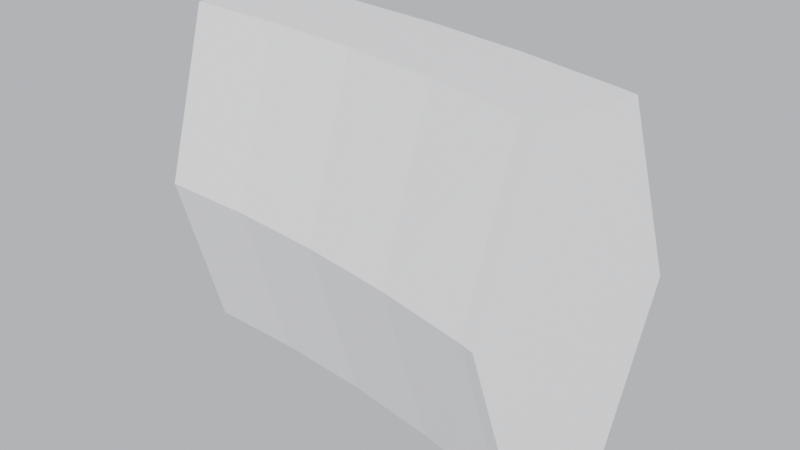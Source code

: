 # Source: Note00.blend  (saved by Blender 2.92.15; exported with 4.5.12 LTS)
import bpy
from mathutils import Matrix  # noqa: F401  (used for matrix-valued properties, if any)

bpy.ops.wm.read_factory_settings(use_empty=True)
scene = bpy.context.scene
scene.name = 'Scene'

# ---- materials (node trees are filled in below, after node groups)
mat_material_004 = bpy.data.materials.new('Material.004')
mat_material_004.use_transparent_shadow = False

# ---- material node trees
mat_material_004.use_nodes = True; mat_material_004.node_tree.nodes.clear()
_N = mat_material_004.node_tree.nodes; _L = mat_material_004.node_tree.links
n0 = _N.new('ShaderNodeBsdfPrincipled'); n0.name = 'Principled BSDF'; n0.location = (10, 300)
n0.distribution = 'GGX'
n0.subsurface_method = 'BURLEY'
n0.inputs[3].default_value = 1.45
n0.inputs[27].default_value = (0.0, 0.0, 0.0, 1.0)
n0.inputs[28].default_value = 1.0
n1 = _N.new('ShaderNodeOutputMaterial'); n1.name = 'Material Output'; n1.location = (300, 300)
_L.new(n0.outputs[0], n1.inputs[0])
n1.is_active_output = True

# ---- world
world_world = bpy.data.worlds.new('World'); scene.world = world_world
world_world.use_nodes = True; world_world.node_tree.nodes.clear()
_N = world_world.node_tree.nodes; _L = world_world.node_tree.links
n0 = _N.new('ShaderNodeOutputWorld'); n0.name = 'World Output'; n0.location = (300, 300)
n1 = _N.new('ShaderNodeBackground'); n1.name = 'Background'; n1.location = (10, 300)
n2 = _N.new('ShaderNodeRGB'); n2.name = 'RGB'; n2.location = (-180, 275)
n2.outputs[0].default_value = (0.51, 0.5201, 0.551, 1.0)
_L.new(n1.outputs[0], n0.inputs[0])
_L.new(n2.outputs[0], n1.inputs[0])
n0.is_active_output = True
world_world.color = (0.05088, 0.05088, 0.05088)
world_world.use_sun_shadow = False
world_world.sun_shadow_jitter_overblur = 0.0

# ---- meshes
me_torus_022 = bpy.data.meshes.new('Torus.022')
me_torus_022.from_pydata([(0.567, 2.208, 0.0), (0.5508, 2.145, 0.1126), (0.5185, 2.019, 0.1126), (0.5024, 1.957, 1.592e-17), (0.5185, 2.019, -0.1126), (0.5508, 2.145, -0.1126), (0.4272, 2.24, 0.0), (0.415, 2.176, 0.1126), (0.3907, 2.048, 0.1126), (0.3785, 1.984, 1.592e-17), (0.3907, 2.048, -0.1126), (0.415, 2.176, -0.1126), (0.2858, 2.262, 0.0), (0.2776, 2.198, 0.1126), (0.2613, 2.069, 0.1126), (0.2532, 2.004, 1.592e-17), (0.2613, 2.069, -0.1126), (0.2776, 2.198, -0.1126), (0.1432, 2.276, 0.0), (0.1391, 2.211, 0.1126), (0.1309, 2.081, 0.1126), (0.1268, 2.016, 1.592e-17), (0.1309, 2.081, -0.1126), (0.1391, 2.211, -0.1126), (8.941e-08, 2.28, 0.0), (8.941e-08, 2.215, 0.1126), (5.96e-08, 2.085, 0.1126), (5.96e-08, 2.02, 1.592e-17), (5.96e-08, 2.085, -0.1126), (8.941e-08, 2.215, -0.1126), (0.5899, 2.202, 0.0), (0.5731, 2.139, 0.1126), (0.5395, 2.013, 0.1126), (0.5227, 1.951, 1.592e-17), (0.5395, 2.013, -0.1126), (0.5731, 2.139, -0.1126)], [], [(34, 35, 30, 31, 32, 33), (30, 0, 1, 31), (31, 1, 2, 32), (32, 2, 3, 33), (33, 3, 4, 34), (34, 4, 5, 35), (35, 5, 0, 30), (0, 6, 7, 1), (1, 7, 8, 2), (2, 8, 9, 3), (3, 9, 10, 4), (4, 10, 11, 5), (5, 11, 6, 0), (6, 12, 13, 7), (7, 13, 14, 8), (8, 14, 15, 9), (9, 15, 16, 10), (10, 16, 17, 11), (11, 17, 12, 6), (12, 18, 19, 13), (13, 19, 20, 14), (14, 20, 21, 15), (15, 21, 22, 16), (16, 22, 23, 17), (17, 23, 18, 12), (18, 24, 25, 19), (19, 25, 26, 20), (20, 26, 27, 21), (21, 27, 28, 22), (22, 28, 29, 23), (23, 29, 24, 18), (24, 29, 28, 27, 26, 25)])
_uv = me_torus_022.uv_layers.new(name='UVMap')
_uv.uv.foreach_set('vector', [0.7183, 0.1667, 0.7183, 0.3333, 0.7183, 0.5, 0.7183, 0.6667, 0.7183, 0.8333, 0.7183, -1.11e-16, 0.7183, 0.5, 0.72, 0.5, 0.72, 0.6667, 0.7183, 0.6667, 0.7183, 0.6667, 0.72, 0.6667, 0.72, 0.8333, 0.7183, 0.8333, 0.7183, 0.8333, 0.72, 0.8333, 0.72, 1.0, 0.7183, 1.0, 0.7183, -1.11e-16, 0.72, -1.11e-16, 0.72, 0.1667, 0.7183, 0.1667, 0.7183, 0.1667, 0.72, 0.1667, 0.72, 0.3333, 0.7183, 0.3333, 0.7183, 0.3333, 0.72, 0.3333, 0.72, 0.5, 0.7183, 0.5, 0.72, 0.5, 0.73, 0.5, 0.73, 0.6667, 0.72, 0.6667, 0.72, 0.6667, 0.73, 0.6667, 0.73, 0.8333, 0.72, 0.8333, 0.72, 0.8333, 0.73, 0.8333, 0.73, 1.0, 0.72, 1.0, 0.72, -1.11e-16, 0.73, -1.11e-16, 0.73, 0.1667, 0.72, 0.1667, 0.72, 0.1667, 0.73, 0.1667, 0.73, 0.3333, 0.72, 0.3333, 0.72, 0.3333, 0.73, 0.3333, 0.73, 0.5, 0.72, 0.5, 0.73, 0.5, 0.74, 0.5, 0.74, 0.6667, 0.73, 0.6667, 0.73, 0.6667, 0.74, 0.6667, 0.74, 0.8333, 0.73, 0.8333, 0.73, 0.8333, 0.74, 0.8333, 0.74, 1.0, 0.73, 1.0, 0.73, -1.11e-16, 0.74, -1.11e-16, 0.74, 0.1667, 0.73, 0.1667, 0.73, 0.1667, 0.74, 0.1667, 0.74, 0.3333, 0.73, 0.3333, 0.73, 0.3333, 0.74, 0.3333, 0.74, 0.5, 0.73, 0.5, 0.74, 0.5, 0.75, 0.5, 0.75, 0.6667, 0.74, 0.6667, 0.74, 0.6667, 0.75, 0.6667, 0.75, 0.8333, 0.74, 0.8333, 0.74, 0.8333, 0.75, 0.8333, 0.75, 1.0, 0.74, 1.0, 0.74, -1.11e-16, 0.75, -1.11e-16, 0.75, 0.1667, 0.74, 0.1667, 0.74, 0.1667, 0.75, 0.1667, 0.75, 0.3333, 0.74, 0.3333, 0.74, 0.3333, 0.75, 0.3333, 0.75, 0.5, 0.74, 0.5, 0.75, 0.5, 0.76, 0.5, 0.76, 0.6667, 0.75, 0.6667, 0.75, 0.6667, 0.76, 0.6667, 0.76, 0.8333, 0.75, 0.8333, 0.75, 0.8333, 0.76, 0.8333, 0.76, 1.0, 0.75, 1.0, 0.75, -1.11e-16, 0.76, -1.11e-16, 0.76, 0.1667, 0.75, 0.1667, 0.75, 0.1667, 0.76, 0.1667, 0.76, 0.3333, 0.75, 0.3333, 0.75, 0.3333, 0.76, 0.3333, 0.76, 0.5, 0.75, 0.5, 0.76, 0.5, 0.76, 0.3333, 0.76, 0.1667, 0.76, 1.0, 0.76, 0.8333, 0.76, 0.6667])
me_torus_022.materials.append(mat_material_004)
me_torus_022.use_remesh_fix_poles = True
me_torus_022.use_remesh_preserve_attributes = False
me_torus_022.use_mirror_vertex_groups = False
me_torus_022.update()

# ---- objects
ob_note_origin = bpy.data.objects.new('Note Origin', me_torus_022)

# ---- transforms, parenting, visibility, modifiers, constraints
ob_note_origin.location = (0.3164, 2.117, 0.0)
ob_note_origin.scale = (1.0, 1.0, 1.979)
ob_note_origin.lineart.crease_threshold = 0.0

# ---- collection membership
scene.collection.objects.link(ob_note_origin)

# ---- scene / render settings (as saved in the file)
scene.frame_start = 0; scene.frame_end = 360; scene.frame_set(0)
scene.render.engine = 'BLENDER_EEVEE_NEXT'
scene.cycles.use_denoising = False
scene.cycles.samples = 128
scene.cycles.sampling_pattern = 'TABULATED_SOBOL'
scene.cycles.use_adaptive_sampling = False
scene.cycles.use_light_tree = False
scene.view_settings.view_transform = 'Filmic'
bpy.context.view_layer.update()

# ---- added for rendering (the .blend has no active camera and no usable light): camera, sun
cam_auto = bpy.data.cameras.new('AutoCamera')
cam_auto.lens = 50.0
cam_auto.sensor_width = 36.0
cam_auto.clip_end = 1000.0
ob_auto_camera = bpy.data.objects.new('AutoCamera', cam_auto)
scene.collection.objects.link(ob_auto_camera)
ob_auto_camera.location = (1.36015, 3.33333, 0.599034)
ob_auto_camera.rotation_euler = (1.09748, -7.21219e-08, 0.694738)
scene.camera = ob_auto_camera
light_auto_sun = bpy.data.lights.new('AutoSun', 'SUN')
light_auto_sun.energy = 3.0
light_auto_sun.angle = 0.0523599
ob_auto_sun = bpy.data.objects.new('AutoSun', light_auto_sun)
scene.collection.objects.link(ob_auto_sun)
ob_auto_sun.rotation_euler = (0.872665, 0.174533, 0.523599)
bpy.context.view_layer.update()
